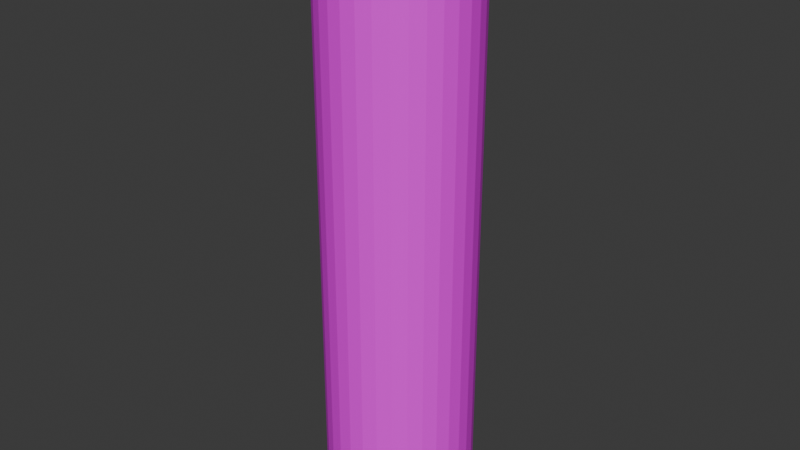 # Source: a_tube.blend  (saved by Blender 4.3.34; exported with 4.5.12 LTS)
import bpy
from mathutils import Matrix  # noqa: F401  (used for matrix-valued properties, if any)

bpy.ops.wm.read_factory_settings(use_empty=True)
scene = bpy.context.scene
scene.name = 'Scene'

# ---- collections
col_collection = bpy.data.collections.new('Collection'); scene.collection.children.link(col_collection)

# ---- images (referenced by path relative to the original .blend; pixels are not part of the script)
import os
ASSET_DIR = os.environ.get("B2B_ASSET_DIR", "")  # directory of the original .blend (textures are referenced by path, not embedded)
HERE = os.path.dirname(os.path.abspath(__file__))  # packed textures are extracted next to this script under _unpacked/

def load_image(name, relpath, width, height, colorspace="sRGB"):
    """Load a texture the original file referenced (path relative to the .blend, or extracted next to this script)."""
    p = next((c for c in (os.path.join(HERE, relpath), os.path.join(ASSET_DIR, relpath)) if relpath and os.path.exists(c)), "")
    if p:
        img = bpy.data.images.load(p, check_existing=True)
        img.name = name
    else:  # same state as the original file: an image datablock whose file is absent (Cycles renders it pink)
        img = bpy.data.images.new(name, width, height)
        img.source = "FILE"
        img.filepath = "//" + (relpath or name)
    img.colorspace_settings.name = colorspace
    return img
img_dark_wood_png = load_image('dark_wood.png', 'dark_wood.png', 1024, 1024, 'sRGB')

# ---- materials (node trees are filled in below, after node groups)
mat_material_001 = bpy.data.materials.new('Material.001')

# ---- material node trees
mat_material_001.use_nodes = True; mat_material_001.node_tree.nodes.clear()
_N = mat_material_001.node_tree.nodes; _L = mat_material_001.node_tree.links
n0 = _N.new('ShaderNodeBsdfPrincipled'); n0.name = 'Principled BSDF'; n0.location = (10, 300)
n1 = _N.new('ShaderNodeOutputMaterial'); n1.name = 'Material Output'; n1.location = (300, 300)
n2 = _N.new('ShaderNodeTexImage'); n2.name = 'Image Texture'; n2.location = (-392, 305)
n2.image = img_dark_wood_png
_L.new(n0.outputs[0], n1.inputs[0])
_L.new(n2.outputs[0], n0.inputs[0])
n1.is_active_output = True

# ---- world
world_world = bpy.data.worlds.new('World'); scene.world = world_world
world_world.use_nodes = True; world_world.node_tree.nodes.clear()
_N = world_world.node_tree.nodes; _L = world_world.node_tree.links
n0 = _N.new('ShaderNodeOutputWorld'); n0.name = 'World Output'; n0.location = (300, 300)
n1 = _N.new('ShaderNodeBackground'); n1.name = 'Background'; n1.location = (10, 300)
n1.inputs[0].default_value = (0.05088, 0.05088, 0.05088, 1.0)
_L.new(n1.outputs[0], n0.inputs[0])
n0.is_active_output = True
world_world.color = (0.05088, 0.05088, 0.05088)
world_world.sun_shadow_jitter_overblur = 0.0

# ---- meshes
me_cylinder = bpy.data.meshes.new('Cylinder')
me_cylinder.from_pydata([(0.0, 0.5, 0.0), (0.0, 0.5, 4.0), (0.09755, 0.4904, 0.0), (0.09755, 0.4904, 4.0), (0.1913, 0.4619, 0.0), (0.1913, 0.4619, 4.0), (0.2778, 0.4157, 0.0), (0.2778, 0.4157, 4.0), (0.3536, 0.3536, 0.0), (0.3536, 0.3536, 4.0), (0.4157, 0.2778, 0.0), (0.4157, 0.2778, 4.0), (0.4619, 0.1913, 0.0), (0.4619, 0.1913, 4.0), (0.4904, 0.09755, 0.0), (0.4904, 0.09755, 4.0), (0.5, 0.0, 0.0), (0.5, 0.0, 4.0), (0.4904, -0.09755, 0.0), (0.4904, -0.09755, 4.0), (0.4619, -0.1913, 0.0), (0.4619, -0.1913, 4.0), (0.4157, -0.2778, 0.0), (0.4157, -0.2778, 4.0), (0.3536, -0.3536, 0.0), (0.3536, -0.3536, 4.0), (0.2778, -0.4157, 0.0), (0.2778, -0.4157, 4.0), (0.1913, -0.4619, 0.0), (0.1913, -0.4619, 4.0), (0.09755, -0.4904, 0.0), (0.09755, -0.4904, 4.0), (0.0, -0.5, 0.0), (0.0, -0.5, 4.0), (-0.09755, -0.4904, 0.0), (-0.09755, -0.4904, 4.0), (-0.1913, -0.4619, 0.0), (-0.1913, -0.4619, 4.0), (-0.2778, -0.4157, 0.0), (-0.2778, -0.4157, 4.0), (-0.3536, -0.3536, 0.0), (-0.3536, -0.3536, 4.0), (-0.4157, -0.2778, 0.0), (-0.4157, -0.2778, 4.0), (-0.4619, -0.1913, 0.0), (-0.4619, -0.1913, 4.0), (-0.4904, -0.09755, 0.0), (-0.4904, -0.09755, 4.0), (-0.5, 0.0, 0.0), (-0.5, 0.0, 4.0), (-0.4904, 0.09755, 0.0), (-0.4904, 0.09755, 4.0), (-0.4619, 0.1913, 0.0), (-0.4619, 0.1913, 4.0), (-0.4157, 0.2778, 0.0), (-0.4157, 0.2778, 4.0), (-0.3536, 0.3536, 0.0), (-0.3536, 0.3536, 4.0), (-0.2778, 0.4157, 0.0), (-0.2778, 0.4157, 4.0), (-0.1913, 0.4619, 0.0), (-0.1913, 0.4619, 4.0), (-0.09755, 0.4904, 0.0), (-0.09755, 0.4904, 4.0), (0.04877, 0.4952, 0.0), (0.04877, 0.4952, 4.0), (0.0, 0.5, 2.0), (0.09755, 0.4904, 2.0), (0.1444, 0.4762, 0.0), (0.1444, 0.4762, 4.0), (0.1913, 0.4619, 2.0), (0.2346, 0.4388, 0.0), (0.2346, 0.4388, 4.0), (0.2778, 0.4157, 2.0), (0.3157, 0.3846, 0.0), (0.3157, 0.3846, 4.0), (0.3536, 0.3536, 2.0), (0.3846, 0.3157, 0.0), (0.3846, 0.3157, 4.0), (0.4157, 0.2778, 2.0), (0.4388, 0.2346, 0.0), (0.4388, 0.2346, 4.0), (0.4619, 0.1913, 2.0), (0.4762, 0.1444, 0.0), (0.4762, 0.1444, 4.0), (0.4904, 0.09755, 2.0), (0.4952, 0.04877, 0.0), (0.4952, 0.04877, 4.0), (0.5, 0.0, 2.0), (0.4952, -0.04877, 0.0), (0.4952, -0.04877, 4.0), (0.4904, -0.09755, 2.0), (0.4762, -0.1444, 0.0), (0.4762, -0.1444, 4.0), (0.4619, -0.1913, 2.0), (0.4388, -0.2346, 0.0), (0.4388, -0.2346, 4.0), (0.4157, -0.2778, 2.0), (0.3846, -0.3157, 0.0), (0.3846, -0.3157, 4.0), (0.3536, -0.3536, 2.0), (0.3157, -0.3846, 0.0), (0.3157, -0.3846, 4.0), (0.2778, -0.4157, 2.0), (0.2346, -0.4388, 0.0), (0.2346, -0.4388, 4.0), (0.1913, -0.4619, 2.0), (0.1444, -0.4762, 0.0), (0.1444, -0.4762, 4.0), (0.09755, -0.4904, 2.0), (0.04877, -0.4952, 0.0), (0.04877, -0.4952, 4.0), (0.0, -0.5, 2.0), (-0.04877, -0.4952, 0.0), (-0.04877, -0.4952, 4.0), (-0.09755, -0.4904, 2.0), (-0.1444, -0.4762, 0.0), (-0.1444, -0.4762, 4.0), (-0.1913, -0.4619, 2.0), (-0.2346, -0.4388, 0.0), (-0.2346, -0.4388, 4.0), (-0.2778, -0.4157, 2.0), (-0.3157, -0.3846, 0.0), (-0.3157, -0.3846, 4.0), (-0.3536, -0.3536, 2.0), (-0.3846, -0.3157, 0.0), (-0.3846, -0.3157, 4.0), (-0.4157, -0.2778, 2.0), (-0.4388, -0.2346, 0.0), (-0.4388, -0.2346, 4.0), (-0.4619, -0.1913, 2.0), (-0.4762, -0.1444, 0.0), (-0.4762, -0.1444, 4.0), (-0.4904, -0.09755, 2.0), (-0.4952, -0.04877, 0.0), (-0.4952, -0.04877, 4.0), (-0.5, 0.0, 2.0), (-0.4952, 0.04877, 0.0), (-0.4952, 0.04877, 4.0), (-0.4904, 0.09755, 2.0), (-0.4762, 0.1444, 0.0), (-0.4762, 0.1444, 4.0), (-0.4619, 0.1913, 2.0), (-0.4388, 0.2346, 0.0), (-0.4388, 0.2346, 4.0), (-0.4157, 0.2778, 2.0), (-0.3846, 0.3157, 0.0), (-0.3846, 0.3157, 4.0), (-0.3536, 0.3536, 2.0), (-0.3157, 0.3846, 0.0), (-0.3157, 0.3846, 4.0), (-0.2778, 0.4157, 2.0), (-0.2346, 0.4388, 0.0), (-0.2346, 0.4388, 4.0), (-0.1913, 0.4619, 2.0), (-0.1444, 0.4762, 0.0), (-0.1444, 0.4762, 4.0), (-0.09755, 0.4904, 2.0), (-0.04877, 0.4952, 0.0), (-0.04877, 0.4952, 4.0), (-0.04877, 0.4952, 2.0), (-0.1444, 0.4762, 2.0), (-0.2346, 0.4388, 2.0), (-0.3157, 0.3846, 2.0), (-0.3846, 0.3157, 2.0), (-0.4388, 0.2346, 2.0), (-0.4762, 0.1444, 2.0), (-0.4952, 0.04877, 2.0), (-0.4952, -0.04877, 2.0), (-0.4762, -0.1444, 2.0), (-0.4388, -0.2346, 2.0), (-0.3846, -0.3157, 2.0), (-0.3157, -0.3846, 2.0), (-0.2346, -0.4388, 2.0), (-0.1444, -0.4762, 2.0), (-0.04877, -0.4952, 2.0), (0.04877, -0.4952, 2.0), (0.1444, -0.4762, 2.0), (0.2346, -0.4388, 2.0), (0.3157, -0.3846, 2.0), (0.3846, -0.3157, 2.0), (0.4388, -0.2346, 2.0), (0.4762, -0.1444, 2.0), (0.4952, -0.04877, 2.0), (0.4952, 0.04877, 2.0), (0.4762, 0.1444, 2.0), (0.4388, 0.2346, 2.0), (0.3846, 0.3157, 2.0), (0.3157, 0.3846, 2.0), (0.2346, 0.4388, 2.0), (0.1444, 0.4762, 2.0), (0.04877, 0.4952, 2.0), (0.0, 0.5, 2.2), (0.09755, 0.4904, 2.2), (0.1913, 0.4619, 2.2), (0.2778, 0.4157, 2.2), (0.3536, 0.3536, 2.2), (0.4157, 0.2778, 2.2), (0.4619, 0.1913, 2.2), (0.4904, 0.09755, 2.2), (0.5, 0.0, 2.2), (0.4904, -0.09755, 2.2), (0.4619, -0.1913, 2.2), (0.4157, -0.2778, 2.2), (0.3536, -0.3536, 2.2), (0.2778, -0.4157, 2.2), (0.1913, -0.4619, 2.2), (0.09755, -0.4904, 2.2), (0.0, -0.5, 2.2), (-0.09755, -0.4904, 2.2), (-0.1913, -0.4619, 2.2), (-0.2778, -0.4157, 2.2), (-0.3536, -0.3536, 2.2), (-0.4157, -0.2778, 2.2), (-0.4619, -0.1913, 2.2), (-0.4904, -0.09755, 2.2), (-0.5, 0.0, 2.2), (-0.4904, 0.09755, 2.2), (-0.4619, 0.1913, 2.2), (-0.4157, 0.2778, 2.2), (-0.3536, 0.3536, 2.2), (-0.2778, 0.4157, 2.2), (-0.1913, 0.4619, 2.2), (-0.09755, 0.4904, 2.2), (-0.04877, 0.4952, 2.2), (-0.1444, 0.4762, 2.2), (-0.2346, 0.4388, 2.2), (-0.3157, 0.3846, 2.2), (-0.3846, 0.3157, 2.2), (-0.4388, 0.2346, 2.2), (-0.4762, 0.1444, 2.2), (-0.4952, 0.04877, 2.2), (-0.4952, -0.04877, 2.2), (-0.4762, -0.1444, 2.2), (-0.4388, -0.2346, 2.2), (-0.3846, -0.3157, 2.2), (-0.3157, -0.3846, 2.2), (-0.2346, -0.4388, 2.2), (-0.1444, -0.4762, 2.2), (-0.04877, -0.4952, 2.2), (0.04877, -0.4952, 2.2), (0.1444, -0.4762, 2.2), (0.2346, -0.4388, 2.2), (0.3157, -0.3846, 2.2), (0.3846, -0.3157, 2.2), (0.4388, -0.2346, 2.2), (0.4762, -0.1444, 2.2), (0.4952, -0.04877, 2.2), (0.4952, 0.04877, 2.2), (0.4762, 0.1444, 2.2), (0.4388, 0.2346, 2.2), (0.3846, 0.3157, 2.2), (0.3157, 0.3846, 2.2), (0.2346, 0.4388, 2.2), (0.1444, 0.4762, 2.2), (0.04877, 0.4952, 2.2), (0.09755, 0.4904, 1.8), (0.1913, 0.4619, 1.8), (0.2778, 0.4157, 1.8), (0.3536, 0.3536, 1.8), (0.4157, 0.2778, 1.8), (0.4619, 0.1913, 1.8), (0.4904, 0.09755, 1.8), (0.5, 0.0, 1.8), (0.4904, -0.09755, 1.8), (0.4619, -0.1913, 1.8), (0.4157, -0.2778, 1.8), (0.3536, -0.3536, 1.8), (0.2778, -0.4157, 1.8), (0.1913, -0.4619, 1.8), (0.09755, -0.4904, 1.8), (0.0, -0.5, 1.8), (-0.09755, -0.4904, 1.8), (-0.1913, -0.4619, 1.8), (-0.2778, -0.4157, 1.8), (-0.3536, -0.3536, 1.8), (-0.4157, -0.2778, 1.8), (-0.4619, -0.1913, 1.8), (-0.4904, -0.09755, 1.8), (-0.5, 0.0, 1.8), (-0.4904, 0.09755, 1.8), (-0.4619, 0.1913, 1.8), (-0.4157, 0.2778, 1.8), (-0.3536, 0.3536, 1.8), (-0.2778, 0.4157, 1.8), (-0.1913, 0.4619, 1.8), (-0.09755, 0.4904, 1.8), (0.0, 0.5, 1.8), (-0.04877, 0.4952, 1.8), (-0.1444, 0.4762, 1.8), (-0.2346, 0.4388, 1.8), (-0.3157, 0.3846, 1.8), (-0.3846, 0.3157, 1.8), (-0.4388, 0.2346, 1.8), (-0.4762, 0.1444, 1.8), (-0.4952, 0.04877, 1.8), (-0.4952, -0.04877, 1.8), (-0.4762, -0.1444, 1.8), (-0.4388, -0.2346, 1.8), (-0.3846, -0.3157, 1.8), (-0.3157, -0.3846, 1.8), (-0.2346, -0.4388, 1.8), (-0.1444, -0.4762, 1.8), (-0.04877, -0.4952, 1.8), (0.04877, -0.4952, 1.8), (0.1444, -0.4762, 1.8), (0.2346, -0.4388, 1.8), (0.3157, -0.3846, 1.8), (0.3846, -0.3157, 1.8), (0.4388, -0.2346, 1.8), (0.4762, -0.1444, 1.8), (0.4952, -0.04877, 1.8), (0.4952, 0.04877, 1.8), (0.4762, 0.1444, 1.8), (0.4388, 0.2346, 1.8), (0.3846, 0.3157, 1.8), (0.3157, 0.3846, 1.8), (0.2346, 0.4388, 1.8), (0.1444, 0.4762, 1.8), (0.04877, 0.4952, 1.8)], [], [(255, 65, 3, 193), (254, 69, 5, 194), (253, 72, 7, 195), (252, 75, 9, 196), (251, 78, 11, 197), (250, 81, 13, 198), (249, 84, 15, 199), (248, 87, 17, 200), (247, 90, 19, 201), (246, 93, 21, 202), (245, 96, 23, 203), (244, 99, 25, 204), (243, 102, 27, 205), (242, 105, 29, 206), (241, 108, 31, 207), (240, 111, 33, 208), (239, 114, 35, 209), (238, 117, 37, 210), (237, 120, 39, 211), (236, 123, 41, 212), (235, 126, 43, 213), (234, 129, 45, 214), (233, 132, 47, 215), (232, 135, 49, 216), (231, 138, 51, 217), (230, 141, 53, 218), (229, 144, 55, 219), (228, 147, 57, 220), (227, 150, 59, 221), (226, 153, 61, 222), (3, 65, 1, 159, 63, 156, 61, 153, 59, 150, 57, 147, 55, 144, 53, 141, 51, 138, 49, 135, 47, 132, 45, 129, 43, 126, 41, 123, 39, 120, 37, 117, 35, 114, 33, 111, 31, 108, 29, 105, 27, 102, 25, 99, 23, 96, 21, 93, 19, 90, 17, 87, 15, 84, 13, 81, 11, 78, 9, 75, 7, 72, 5, 69), (225, 156, 63, 223), (224, 159, 1, 192), (0, 64, 2, 68, 4, 71, 6, 74, 8, 77, 10, 80, 12, 83, 14, 86, 16, 89, 18, 92, 20, 95, 22, 98, 24, 101, 26, 104, 28, 107, 30, 110, 32, 113, 34, 116, 36, 119, 38, 122, 40, 125, 42, 128, 44, 131, 46, 134, 48, 137, 50, 140, 52, 143, 54, 146, 56, 149, 58, 152, 60, 155, 62, 158), (288, 160, 66, 287), (286, 157, 160, 288), (223, 63, 159, 224), (289, 161, 157, 286), (285, 154, 161, 289), (222, 61, 156, 225), (290, 162, 154, 285), (284, 151, 162, 290), (221, 59, 153, 226), (291, 163, 151, 284), (283, 148, 163, 291), (220, 57, 150, 227), (292, 164, 148, 283), (282, 145, 164, 292), (219, 55, 147, 228), (293, 165, 145, 282), (281, 142, 165, 293), (218, 53, 144, 229), (294, 166, 142, 281), (280, 139, 166, 294), (217, 51, 141, 230), (295, 167, 139, 280), (279, 136, 167, 295), (216, 49, 138, 231), (296, 168, 136, 279), (278, 133, 168, 296), (215, 47, 135, 232), (297, 169, 133, 278), (277, 130, 169, 297), (214, 45, 132, 233), (298, 170, 130, 277), (276, 127, 170, 298), (213, 43, 129, 234), (299, 171, 127, 276), (275, 124, 171, 299), (212, 41, 126, 235), (300, 172, 124, 275), (274, 121, 172, 300), (211, 39, 123, 236), (301, 173, 121, 274), (273, 118, 173, 301), (210, 37, 120, 237), (302, 174, 118, 273), (272, 115, 174, 302), (209, 35, 117, 238), (303, 175, 115, 272), (271, 112, 175, 303), (208, 33, 114, 239), (304, 176, 112, 271), (270, 109, 176, 304), (207, 31, 111, 240), (305, 177, 109, 270), (269, 106, 177, 305), (206, 29, 108, 241), (306, 178, 106, 269), (268, 103, 178, 306), (205, 27, 105, 242), (307, 179, 103, 268), (267, 100, 179, 307), (204, 25, 102, 243), (308, 180, 100, 267), (266, 97, 180, 308), (203, 23, 99, 244), (309, 181, 97, 266), (265, 94, 181, 309), (202, 21, 96, 245), (310, 182, 94, 265), (264, 91, 182, 310), (201, 19, 93, 246), (311, 183, 91, 264), (263, 88, 183, 311), (200, 17, 90, 247), (312, 184, 88, 263), (262, 85, 184, 312), (199, 15, 87, 248), (313, 185, 85, 262), (261, 82, 185, 313), (198, 13, 84, 249), (314, 186, 82, 261), (260, 79, 186, 314), (197, 11, 81, 250), (315, 187, 79, 260), (259, 76, 187, 315), (196, 9, 78, 251), (316, 188, 76, 259), (258, 73, 188, 316), (195, 7, 75, 252), (317, 189, 73, 258), (257, 70, 189, 317), (194, 5, 72, 253), (318, 190, 70, 257), (256, 67, 190, 318), (193, 3, 69, 254), (319, 191, 67, 256), (287, 66, 191, 319), (192, 1, 65, 255), (66, 192, 255, 191), (67, 193, 254, 190), (70, 194, 253, 189), (73, 195, 252, 188), (76, 196, 251, 187), (79, 197, 250, 186), (82, 198, 249, 185), (85, 199, 248, 184), (88, 200, 247, 183), (91, 201, 246, 182), (94, 202, 245, 181), (97, 203, 244, 180), (100, 204, 243, 179), (103, 205, 242, 178), (106, 206, 241, 177), (109, 207, 240, 176), (112, 208, 239, 175), (115, 209, 238, 174), (118, 210, 237, 173), (121, 211, 236, 172), (124, 212, 235, 171), (127, 213, 234, 170), (130, 214, 233, 169), (133, 215, 232, 168), (136, 216, 231, 167), (139, 217, 230, 166), (142, 218, 229, 165), (145, 219, 228, 164), (148, 220, 227, 163), (151, 221, 226, 162), (154, 222, 225, 161), (157, 223, 224, 160), (160, 224, 192, 66), (161, 225, 223, 157), (162, 226, 222, 154), (163, 227, 221, 151), (164, 228, 220, 148), (165, 229, 219, 145), (166, 230, 218, 142), (167, 231, 217, 139), (168, 232, 216, 136), (169, 233, 215, 133), (170, 234, 214, 130), (171, 235, 213, 127), (172, 236, 212, 124), (173, 237, 211, 121), (174, 238, 210, 118), (175, 239, 209, 115), (176, 240, 208, 112), (177, 241, 207, 109), (178, 242, 206, 106), (179, 243, 205, 103), (180, 244, 204, 100), (181, 245, 203, 97), (182, 246, 202, 94), (183, 247, 201, 91), (184, 248, 200, 88), (185, 249, 199, 85), (186, 250, 198, 82), (187, 251, 197, 79), (188, 252, 196, 76), (189, 253, 195, 73), (190, 254, 194, 70), (191, 255, 193, 67), (0, 287, 319, 64), (64, 319, 256, 2), (2, 256, 318, 68), (68, 318, 257, 4), (4, 257, 317, 71), (71, 317, 258, 6), (6, 258, 316, 74), (74, 316, 259, 8), (8, 259, 315, 77), (77, 315, 260, 10), (10, 260, 314, 80), (80, 314, 261, 12), (12, 261, 313, 83), (83, 313, 262, 14), (14, 262, 312, 86), (86, 312, 263, 16), (16, 263, 311, 89), (89, 311, 264, 18), (18, 264, 310, 92), (92, 310, 265, 20), (20, 265, 309, 95), (95, 309, 266, 22), (22, 266, 308, 98), (98, 308, 267, 24), (24, 267, 307, 101), (101, 307, 268, 26), (26, 268, 306, 104), (104, 306, 269, 28), (28, 269, 305, 107), (107, 305, 270, 30), (30, 270, 304, 110), (110, 304, 271, 32), (32, 271, 303, 113), (113, 303, 272, 34), (34, 272, 302, 116), (116, 302, 273, 36), (36, 273, 301, 119), (119, 301, 274, 38), (38, 274, 300, 122), (122, 300, 275, 40), (40, 275, 299, 125), (125, 299, 276, 42), (42, 276, 298, 128), (128, 298, 277, 44), (44, 277, 297, 131), (131, 297, 278, 46), (46, 278, 296, 134), (134, 296, 279, 48), (48, 279, 295, 137), (137, 295, 280, 50), (50, 280, 294, 140), (140, 294, 281, 52), (52, 281, 293, 143), (143, 293, 282, 54), (54, 282, 292, 146), (146, 292, 283, 56), (56, 283, 291, 149), (149, 291, 284, 58), (58, 284, 290, 152), (152, 290, 285, 60), (60, 285, 289, 155), (155, 289, 286, 62), (62, 286, 288, 158), (158, 288, 287, 0)])
_uv = me_cylinder.uv_layers.new(name='UVMap')
_uv.uv.foreach_set('vector', [0.9844, 0.775, 0.9844, 1.0, 0.9688, 1.0, 0.9688, 0.775, 0.9531, 0.775, 0.9531, 1.0, 0.9375, 1.0, 0.9375, 0.775, 0.2085, 0.4506, 0.2085, 0.005531, 0.2205, 0.005531, 0.2205, 0.4506, 0.2326, 0.4506, 0.2326, 0.005531, 0.2447, 0.005531, 0.2447, 0.4506, 0.2564, 0.4506, 0.2564, 0.005531, 0.268, 0.005531, 0.268, 0.4506, 0.2788, 0.4506, 0.2788, 0.005531, 0.2896, 0.005531, 0.2896, 0.4506, 0.2991, 0.4506, 0.2991, 0.005531, 0.3087, 0.005531, 0.3087, 0.4506, 0.01561, 0.4506, 0.01561, 0.005531, 0.02568, 0.005531, 0.02568, 0.4506, 0.03687, 0.4506, 0.03687, 0.005531, 0.04807, 0.005531, 0.04807, 0.4506, 0.05995, 0.4506, 0.05995, 0.005531, 0.07184, 0.005531, 0.07184, 0.4506, 0.08395, 0.4506, 0.08395, 0.005531, 0.09607, 0.005531, 0.09607, 0.4506, 0.108, 0.4506, 0.108, 0.005531, 0.1198, 0.005531, 0.1198, 0.4506, 0.131, 0.4506, 0.131, 0.005531, 0.1422, 0.005531, 0.1422, 0.4506, 0.1523, 0.4506, 0.1523, 0.005531, 0.1624, 0.005531, 0.1624, 0.4506, 0.3287, 0.4506, 0.3287, 0.005531, 0.3377, 0.005531, 0.3377, 0.4506, 0.3481, 0.4506, 0.3481, 0.005531, 0.3585, 0.005531, 0.3585, 0.4506, 0.3699, 0.4506, 0.3699, 0.005531, 0.3813, 0.005531, 0.3813, 0.4506, 0.4531, 0.775, 0.4531, 1.0, 0.4375, 1.0, 0.4375, 0.775, 0.4174, 0.4506, 0.4174, 0.005531, 0.4295, 0.005531, 0.4295, 0.4506, 0.3906, 0.775, 0.3906, 1.0, 0.375, 1.0, 0.375, 0.775, 0.3594, 0.775, 0.3594, 1.0, 0.3438, 1.0, 0.3438, 0.775, 0.3281, 0.775, 0.3281, 1.0, 0.3125, 1.0, 0.3125, 0.775, 0.2969, 0.775, 0.2969, 1.0, 0.2812, 1.0, 0.2812, 0.775, 0.2656, 0.775, 0.2656, 1.0, 0.25, 1.0, 0.25, 0.775, 0.2344, 0.775, 0.2344, 1.0, 0.2188, 1.0, 0.2188, 0.775, 0.2031, 0.775, 0.2031, 1.0, 0.1875, 1.0, 0.1875, 0.775, 0.1719, 0.775, 0.1719, 1.0, 0.1562, 1.0, 0.1562, 0.775, 0.1406, 0.775, 0.1406, 1.0, 0.125, 1.0, 0.125, 0.775, 0.1094, 0.775, 0.1094, 1.0, 0.09375, 1.0, 0.09375, 0.775, 0.07812, 0.775, 0.07812, 1.0, 0.0625, 1.0, 0.0625, 0.775, 0.2968, 0.4854, 0.2734, 0.4877, 0.25, 0.49, 0.2266, 0.4877, 0.2032, 0.4854, 0.1807, 0.4786, 0.1582, 0.4717, 0.1374, 0.4606, 0.1167, 0.4496, 0.09848, 0.4346, 0.08029, 0.4197, 0.06537, 0.4015, 0.05045, 0.3833, 0.03936, 0.3626, 0.02827, 0.3418, 0.02144, 0.3193, 0.01461, 0.2968, 0.01231, 0.2734, 0.01, 0.25, 0.01231, 0.2266, 0.01461, 0.2032, 0.02144, 0.1807, 0.02827, 0.1582, 0.03936, 0.1374, 0.05045, 0.1167, 0.06537, 0.09848, 0.08029, 0.08029, 0.09848, 0.06537, 0.1167, 0.05045, 0.1374, 0.03936, 0.1582, 0.02827, 0.1807, 0.02144, 0.2032, 0.01461, 0.2266, 0.01231, 0.25, 0.01, 0.2734, 0.01231, 0.2968, 0.01461, 0.3193, 0.02144, 0.3418, 0.02827, 0.3626, 0.03936, 0.3833, 0.05045, 0.4015, 0.06537, 0.4197, 0.08029, 0.4346, 0.09848, 0.4496, 0.1167, 0.4606, 0.1374, 0.4717, 0.1582, 0.4786, 0.1807, 0.4854, 0.2032, 0.4877, 0.2266, 0.49, 0.25, 0.4877, 0.2734, 0.4854, 0.2968, 0.4786, 0.3193, 0.4717, 0.3418, 0.4606, 0.3626, 0.4496, 0.3833, 0.4346, 0.4015, 0.4197, 0.4197, 0.4015, 0.4346, 0.3833, 0.4496, 0.3626, 0.4606, 0.3418, 0.4717, 0.3193, 0.4786, 0.04688, 0.775, 0.04688, 1.0, 0.03125, 1.0, 0.03125, 0.775, 0.01562, 0.775, 0.01562, 1.0, 0.0, 1.0, 0.0, 0.775, 0.75, 0.49, 0.7734, 0.4877, 0.7968, 0.4854, 0.8193, 0.4786, 0.8418, 0.4717, 0.8626, 0.4606, 0.8833, 0.4496, 0.9015, 0.4346, 0.9197, 0.4197, 0.9346, 0.4015, 0.9496, 0.3833, 0.9606, 0.3626, 0.9717, 0.3418, 0.9786, 0.3193, 0.9854, 0.2968, 0.9877, 0.2734, 0.99, 0.25, 0.9877, 0.2266, 0.9854, 0.2032, 0.9786, 0.1807, 0.9717, 0.1582, 0.9606, 0.1374, 0.9496, 0.1167, 0.9346, 0.09848, 0.9197, 0.08029, 0.9015, 0.06537, 0.8833, 0.05045, 0.8626, 0.03936, 0.8418, 0.02827, 0.8193, 0.02144, 0.7968, 0.01461, 0.7734, 0.01231, 0.75, 0.01, 0.7266, 0.01231, 0.7032, 0.01461, 0.6807, 0.02144, 0.6582, 0.02827, 0.6374, 0.03936, 0.6167, 0.05045, 0.5985, 0.06537, 0.5803, 0.08029, 0.5654, 0.09848, 0.5504, 0.1167, 0.5394, 0.1374, 0.5283, 0.1582, 0.5214, 0.1807, 0.5146, 0.2032, 0.5123, 0.2266, 0.51, 0.25, 0.5123, 0.2734, 0.5146, 0.2968, 0.5214, 0.3193, 0.5283, 0.3418, 0.5394, 0.3626, 0.5504, 0.3833, 0.5654, 0.4015, 0.5803, 0.4197, 0.5985, 0.4346, 0.6167, 0.4496, 0.6374, 0.4606, 0.6582, 0.4717, 0.6807, 0.4786, 0.7032, 0.4854, 0.7266, 0.4877, 0.01562, 0.725, 0.01562, 0.75, 0.0, 0.75, 0.0, 0.725, 0.03125, 0.725, 0.03125, 0.75, 0.01562, 0.75, 0.01562, 0.725, 0.03125, 0.775, 0.03125, 1.0, 0.01562, 1.0, 0.01562, 0.775, 0.04688, 0.725, 0.04688, 0.75, 0.03125, 0.75, 0.03125, 0.725, 0.0625, 0.725, 0.0625, 0.75, 0.04688, 0.75, 0.04688, 0.725, 0.0625, 0.775, 0.0625, 1.0, 0.04688, 1.0, 0.04688, 0.775, 0.07812, 0.725, 0.07812, 0.75, 0.0625, 0.75, 0.0625, 0.725, 0.09375, 0.725, 0.09375, 0.75, 0.07812, 0.75, 0.07812, 0.725, 0.09375, 0.775, 0.09375, 1.0, 0.07812, 1.0, 0.07812, 0.775, 0.1094, 0.725, 0.1094, 0.75, 0.09375, 0.75, 0.09375, 0.725, 0.125, 0.725, 0.125, 0.75, 0.1094, 0.75, 0.1094, 0.725, 0.125, 0.775, 0.125, 1.0, 0.1094, 1.0, 0.1094, 0.775, 0.1406, 0.725, 0.1406, 0.75, 0.125, 0.75, 0.125, 0.725, 0.1562, 0.725, 0.1562, 0.75, 0.1406, 0.75, 0.1406, 0.725, 0.1562, 0.775, 0.1562, 1.0, 0.1406, 1.0, 0.1406, 0.775, 0.1719, 0.725, 0.1719, 0.75, 0.1562, 0.75, 0.1562, 0.725, 0.1875, 0.725, 0.1875, 0.75, 0.1719, 0.75, 0.1719, 0.725, 0.1875, 0.775, 0.1875, 1.0, 0.1719, 1.0, 0.1719, 0.775, 0.2031, 0.725, 0.2031, 0.75, 0.1875, 0.75, 0.1875, 0.725, 0.2188, 0.725, 0.2188, 0.75, 0.2031, 0.75, 0.2031, 0.725, 0.2188, 0.775, 0.2188, 1.0, 0.2031, 1.0, 0.2031, 0.775, 0.2344, 0.725, 0.2344, 0.75, 0.2188, 0.75, 0.2188, 0.725, 0.25, 0.725, 0.25, 0.75, 0.2344, 0.75, 0.2344, 0.725, 0.25, 0.775, 0.25, 1.0, 0.2344, 1.0, 0.2344, 0.775, 0.2656, 0.725, 0.2656, 0.75, 0.25, 0.75, 0.25, 0.725, 0.2812, 0.725, 0.2812, 0.75, 0.2656, 0.75, 0.2656, 0.725, 0.2812, 0.775, 0.2812, 1.0, 0.2656, 1.0, 0.2656, 0.775, 0.2969, 0.725, 0.2969, 0.75, 0.2812, 0.75, 0.2812, 0.725, 0.3125, 0.725, 0.3125, 0.75, 0.2969, 0.75, 0.2969, 0.725, 0.3125, 0.775, 0.3125, 1.0, 0.2969, 1.0, 0.2969, 0.775, 0.3281, 0.725, 0.3281, 0.75, 0.3125, 0.75, 0.3125, 0.725, 0.3438, 0.725, 0.3438, 0.75, 0.3281, 0.75, 0.3281, 0.725, 0.3438, 0.775, 0.3438, 1.0, 0.3281, 1.0, 0.3281, 0.775, 0.3594, 0.725, 0.3594, 0.75, 0.3438, 0.75, 0.3438, 0.725, 0.375, 0.725, 0.375, 0.75, 0.3594, 0.75, 0.3594, 0.725, 0.375, 0.775, 0.375, 1.0, 0.3594, 1.0, 0.3594, 0.775, 0.3906, 0.725, 0.3906, 0.75, 0.375, 0.75, 0.375, 0.725, 0.4062, 0.725, 0.4062, 0.75, 0.3906, 0.75, 0.3906, 0.725, 0.4295, 0.4506, 0.4295, 0.005531, 0.4412, 0.005531, 0.4412, 0.4506, 0.4174, 0.5494, 0.4174, 0.5, 0.4295, 0.5, 0.4295, 0.5494, 0.4053, 0.5494, 0.4053, 0.5, 0.4174, 0.5, 0.4174, 0.5494, 0.4053, 0.4506, 0.4053, 0.005531, 0.4174, 0.005531, 0.4174, 0.4506, 0.3933, 0.5494, 0.3933, 0.5, 0.4053, 0.5, 0.4053, 0.5494, 0.3813, 0.5494, 0.3813, 0.5, 0.3933, 0.5, 0.3933, 0.5494, 0.4688, 0.775, 0.4688, 1.0, 0.4531, 1.0, 0.4531, 0.775, 0.3699, 0.5494, 0.3699, 0.5, 0.3813, 0.5, 0.3813, 0.5494, 0.3585, 0.5494, 0.3585, 0.5, 0.3699, 0.5, 0.3699, 0.5494, 0.3585, 0.4506, 0.3585, 0.005531, 0.3699, 0.005531, 0.3699, 0.4506, 0.3481, 0.5494, 0.3481, 0.5, 0.3585, 0.5, 0.3585, 0.5494, 0.3377, 0.5494, 0.3377, 0.5, 0.3481, 0.5, 0.3481, 0.5494, 0.3377, 0.4506, 0.3377, 0.005531, 0.3481, 0.005531, 0.3481, 0.4506, 0.3287, 0.5494, 0.3287, 0.5, 0.3377, 0.5, 0.3377, 0.5494, 0.3197, 0.5494, 0.3197, 0.5, 0.3287, 0.5, 0.3287, 0.5494, 0.3197, 0.4506, 0.3197, 0.005531, 0.3287, 0.005531, 0.3287, 0.4506, 0.1523, 0.5494, 0.1523, 0.5, 0.1624, 0.5, 0.1624, 0.5494, 0.1422, 0.5494, 0.1422, 0.5, 0.1523, 0.5, 0.1523, 0.5494, 0.1422, 0.4506, 0.1422, 0.005531, 0.1523, 0.005531, 0.1523, 0.4506, 0.131, 0.5494, 0.131, 0.5, 0.1422, 0.5, 0.1422, 0.5494, 0.1198, 0.5494, 0.1198, 0.5, 0.131, 0.5, 0.131, 0.5494, 0.1198, 0.4506, 0.1198, 0.005531, 0.131, 0.005531, 0.131, 0.4506, 0.108, 0.5494, 0.108, 0.5, 0.1198, 0.5, 0.1198, 0.5494, 0.09607, 0.5494, 0.09607, 0.5, 0.108, 0.5, 0.108, 0.5494, 0.09607, 0.4506, 0.09607, 0.005531, 0.108, 0.005531, 0.108, 0.4506, 0.08395, 0.5494, 0.08395, 0.5, 0.09607, 0.5, 0.09607, 0.5494, 0.07184, 0.5494, 0.07184, 0.5, 0.08395, 0.5, 0.08395, 0.5494, 0.07184, 0.4506, 0.07184, 0.005531, 0.08395, 0.005531, 0.08395, 0.4506, 0.05995, 0.5494, 0.05995, 0.5, 0.07184, 0.5, 0.07184, 0.5494, 0.04807, 0.5494, 0.04807, 0.5, 0.05995, 0.5, 0.05995, 0.5494, 0.04807, 0.4506, 0.04807, 0.005531, 0.05995, 0.005531, 0.05995, 0.4506, 0.03687, 0.5494, 0.03687, 0.5, 0.04807, 0.5, 0.04807, 0.5494, 0.02568, 0.5494, 0.02568, 0.5, 0.03687, 0.5, 0.03687, 0.5494, 0.02568, 0.4506, 0.02568, 0.005531, 0.03687, 0.005531, 0.03687, 0.4506, 0.01561, 0.5494, 0.01561, 0.5, 0.02568, 0.5, 0.02568, 0.5494, 0.005531, 0.5494, 0.005531, 0.5, 0.01561, 0.5, 0.01561, 0.5494, 0.005531, 0.4506, 0.005531, 0.005531, 0.01561, 0.005531, 0.01561, 0.4506, 0.2991, 0.5494, 0.2991, 0.5, 0.3087, 0.5, 0.3087, 0.5494, 0.2896, 0.5494, 0.2896, 0.5, 0.2991, 0.5, 0.2991, 0.5494, 0.2896, 0.4506, 0.2896, 0.005531, 0.2991, 0.005531, 0.2991, 0.4506, 0.2788, 0.5494, 0.2788, 0.5, 0.2896, 0.5, 0.2896, 0.5494, 0.268, 0.5494, 0.268, 0.5, 0.2788, 0.5, 0.2788, 0.5494, 0.268, 0.4506, 0.268, 0.005531, 0.2788, 0.005531, 0.2788, 0.4506, 0.2564, 0.5494, 0.2564, 0.5, 0.268, 0.5, 0.268, 0.5494, 0.2447, 0.5494, 0.2447, 0.5, 0.2564, 0.5, 0.2564, 0.5494, 0.2447, 0.4506, 0.2447, 0.005531, 0.2564, 0.005531, 0.2564, 0.4506, 0.2326, 0.5494, 0.2326, 0.5, 0.2447, 0.5, 0.2447, 0.5494, 0.2205, 0.5494, 0.2205, 0.5, 0.2326, 0.5, 0.2326, 0.5494, 0.2205, 0.4506, 0.2205, 0.005531, 0.2326, 0.005531, 0.2326, 0.4506, 0.2085, 0.5494, 0.2085, 0.5, 0.2205, 0.5, 0.2205, 0.5494, 0.1965, 0.5494, 0.1965, 0.5, 0.2085, 0.5, 0.2085, 0.5494, 0.1965, 0.4506, 0.1965, 0.005531, 0.2085, 0.005531, 0.2085, 0.4506, 0.185, 0.5494, 0.185, 0.5, 0.1965, 0.5, 0.1965, 0.5494, 0.1734, 0.5494, 0.1734, 0.5, 0.185, 0.5, 0.185, 0.5494, 0.9688, 0.775, 0.9688, 1.0, 0.9531, 1.0, 0.9531, 0.775, 0.9844, 0.725, 0.9844, 0.75, 0.9688, 0.75, 0.9688, 0.725, 1.0, 0.725, 1.0, 0.75, 0.9844, 0.75, 0.9844, 0.725, 1.0, 0.775, 1.0, 1.0, 0.9844, 1.0, 0.9844, 0.775, 1.0, 0.75, 1.0, 0.775, 0.9844, 0.775, 0.9844, 0.75, 0.1734, 0.5, 0.1734, 0.4506, 0.185, 0.4506, 0.185, 0.5, 0.1965, 0.5, 0.1965, 0.4506, 0.2085, 0.4506, 0.2085, 0.5, 0.2205, 0.5, 0.2205, 0.4506, 0.2326, 0.4506, 0.2326, 0.5, 0.2447, 0.5, 0.2447, 0.4506, 0.2564, 0.4506, 0.2564, 0.5, 0.268, 0.5, 0.268, 0.4506, 0.2788, 0.4506, 0.2788, 0.5, 0.2896, 0.5, 0.2896, 0.4506, 0.2991, 0.4506, 0.2991, 0.5, 0.005531, 0.5, 0.005531, 0.4506, 0.01561, 0.4506, 0.01561, 0.5, 0.02568, 0.5, 0.02568, 0.4506, 0.03687, 0.4506, 0.03687, 0.5, 0.04807, 0.5, 0.04807, 0.4506, 0.05995, 0.4506, 0.05995, 0.5, 0.07184, 0.5, 0.07184, 0.4506, 0.08395, 0.4506, 0.08395, 0.5, 0.09607, 0.5, 0.09607, 0.4506, 0.108, 0.4506, 0.108, 0.5, 0.1198, 0.5, 0.1198, 0.4506, 0.131, 0.4506, 0.131, 0.5, 0.1422, 0.5, 0.1422, 0.4506, 0.1523, 0.4506, 0.1523, 0.5, 0.3197, 0.5, 0.3197, 0.4506, 0.3287, 0.4506, 0.3287, 0.5, 0.3377, 0.5, 0.3377, 0.4506, 0.3481, 0.4506, 0.3481, 0.5, 0.3585, 0.5, 0.3585, 0.4506, 0.3699, 0.4506, 0.3699, 0.5, 0.3813, 0.5, 0.3813, 0.4506, 0.3933, 0.4506, 0.3933, 0.5, 0.4053, 0.5, 0.4053, 0.4506, 0.4174, 0.4506, 0.4174, 0.5, 0.4295, 0.5, 0.4295, 0.4506, 0.4412, 0.4506, 0.4412, 0.5, 0.375, 0.75, 0.375, 0.775, 0.3594, 0.775, 0.3594, 0.75, 0.3438, 0.75, 0.3438, 0.775, 0.3281, 0.775, 0.3281, 0.75, 0.3125, 0.75, 0.3125, 0.775, 0.2969, 0.775, 0.2969, 0.75, 0.2812, 0.75, 0.2812, 0.775, 0.2656, 0.775, 0.2656, 0.75, 0.25, 0.75, 0.25, 0.775, 0.2344, 0.775, 0.2344, 0.75, 0.2188, 0.75, 0.2188, 0.775, 0.2031, 0.775, 0.2031, 0.75, 0.1875, 0.75, 0.1875, 0.775, 0.1719, 0.775, 0.1719, 0.75, 0.1562, 0.75, 0.1562, 0.775, 0.1406, 0.775, 0.1406, 0.75, 0.125, 0.75, 0.125, 0.775, 0.1094, 0.775, 0.1094, 0.75, 0.09375, 0.75, 0.09375, 0.775, 0.07812, 0.775, 0.07812, 0.75, 0.0625, 0.75, 0.0625, 0.775, 0.04688, 0.775, 0.04688, 0.75, 0.03125, 0.75, 0.03125, 0.775, 0.01562, 0.775, 0.01562, 0.75, 0.01562, 0.75, 0.01562, 0.775, 0.0, 0.775, 0.0, 0.75, 0.04688, 0.75, 0.04688, 0.775, 0.03125, 0.775, 0.03125, 0.75, 0.07812, 0.75, 0.07812, 0.775, 0.0625, 0.775, 0.0625, 0.75, 0.1094, 0.75, 0.1094, 0.775, 0.09375, 0.775, 0.09375, 0.75, 0.1406, 0.75, 0.1406, 0.775, 0.125, 0.775, 0.125, 0.75, 0.1719, 0.75, 0.1719, 0.775, 0.1562, 0.775, 0.1562, 0.75, 0.2031, 0.75, 0.2031, 0.775, 0.1875, 0.775, 0.1875, 0.75, 0.2344, 0.75, 0.2344, 0.775, 0.2188, 0.775, 0.2188, 0.75, 0.2656, 0.75, 0.2656, 0.775, 0.25, 0.775, 0.25, 0.75, 0.2969, 0.75, 0.2969, 0.775, 0.2812, 0.775, 0.2812, 0.75, 0.3281, 0.75, 0.3281, 0.775, 0.3125, 0.775, 0.3125, 0.75, 0.3594, 0.75, 0.3594, 0.775, 0.3438, 0.775, 0.3438, 0.75, 0.3906, 0.75, 0.3906, 0.775, 0.375, 0.775, 0.375, 0.75, 0.4174, 0.5, 0.4174, 0.4506, 0.4295, 0.4506, 0.4295, 0.5, 0.3933, 0.5, 0.3933, 0.4506, 0.4053, 0.4506, 0.4053, 0.5, 0.3699, 0.5, 0.3699, 0.4506, 0.3813, 0.4506, 0.3813, 0.5, 0.3481, 0.5, 0.3481, 0.4506, 0.3585, 0.4506, 0.3585, 0.5, 0.3287, 0.5, 0.3287, 0.4506, 0.3377, 0.4506, 0.3377, 0.5, 0.1523, 0.5, 0.1523, 0.4506, 0.1624, 0.4506, 0.1624, 0.5, 0.131, 0.5, 0.131, 0.4506, 0.1422, 0.4506, 0.1422, 0.5, 0.108, 0.5, 0.108, 0.4506, 0.1198, 0.4506, 0.1198, 0.5, 0.08395, 0.5, 0.08395, 0.4506, 0.09607, 0.4506, 0.09607, 0.5, 0.05995, 0.5, 0.05995, 0.4506, 0.07184, 0.4506, 0.07184, 0.5, 0.03687, 0.5, 0.03687, 0.4506, 0.04807, 0.4506, 0.04807, 0.5, 0.01561, 0.5, 0.01561, 0.4506, 0.02568, 0.4506, 0.02568, 0.5, 0.2991, 0.5, 0.2991, 0.4506, 0.3087, 0.4506, 0.3087, 0.5, 0.2788, 0.5, 0.2788, 0.4506, 0.2896, 0.4506, 0.2896, 0.5, 0.2564, 0.5, 0.2564, 0.4506, 0.268, 0.4506, 0.268, 0.5, 0.2326, 0.5, 0.2326, 0.4506, 0.2447, 0.4506, 0.2447, 0.5, 0.2085, 0.5, 0.2085, 0.4506, 0.2205, 0.4506, 0.2205, 0.5, 0.185, 0.5, 0.185, 0.4506, 0.1965, 0.4506, 0.1965, 0.5, 0.9844, 0.75, 0.9844, 0.775, 0.9688, 0.775, 0.9688, 0.75, 1.0, 0.5, 1.0, 0.725, 0.9844, 0.725, 0.9844, 0.5, 0.9844, 0.5, 0.9844, 0.725, 0.9688, 0.725, 0.9688, 0.5, 0.1734, 0.9945, 0.1734, 0.5494, 0.185, 0.5494, 0.185, 0.9945, 0.185, 0.9945, 0.185, 0.5494, 0.1965, 0.5494, 0.1965, 0.9945, 0.1965, 0.9945, 0.1965, 0.5494, 0.2085, 0.5494, 0.2085, 0.9945, 0.2085, 0.9945, 0.2085, 0.5494, 0.2205, 0.5494, 0.2205, 0.9945, 0.2205, 0.9945, 0.2205, 0.5494, 0.2326, 0.5494, 0.2326, 0.9945, 0.2326, 0.9945, 0.2326, 0.5494, 0.2447, 0.5494, 0.2447, 0.9945, 0.2447, 0.9945, 0.2447, 0.5494, 0.2564, 0.5494, 0.2564, 0.9945, 0.2564, 0.9945, 0.2564, 0.5494, 0.268, 0.5494, 0.268, 0.9945, 0.268, 0.9945, 0.268, 0.5494, 0.2788, 0.5494, 0.2788, 0.9945, 0.2788, 0.9945, 0.2788, 0.5494, 0.2896, 0.5494, 0.2896, 0.9945, 0.2896, 0.9945, 0.2896, 0.5494, 0.2991, 0.5494, 0.2991, 0.9945, 0.2991, 0.9945, 0.2991, 0.5494, 0.3087, 0.5494, 0.3087, 0.9945, 0.005531, 0.9945, 0.005531, 0.5494, 0.01561, 0.5494, 0.01561, 0.9945, 0.01561, 0.9945, 0.01561, 0.5494, 0.02568, 0.5494, 0.02568, 0.9945, 0.02568, 0.9945, 0.02568, 0.5494, 0.03687, 0.5494, 0.03687, 0.9945, 0.03687, 0.9945, 0.03687, 0.5494, 0.04807, 0.5494, 0.04807, 0.9945, 0.04807, 0.9945, 0.04807, 0.5494, 0.05995, 0.5494, 0.05995, 0.9945, 0.05995, 0.9945, 0.05995, 0.5494, 0.07184, 0.5494, 0.07184, 0.9945, 0.07184, 0.9945, 0.07184, 0.5494, 0.08395, 0.5494, 0.08395, 0.9945, 0.08395, 0.9945, 0.08395, 0.5494, 0.09607, 0.5494, 0.09607, 0.9945, 0.09607, 0.9945, 0.09607, 0.5494, 0.108, 0.5494, 0.108, 0.9945, 0.108, 0.9945, 0.108, 0.5494, 0.1198, 0.5494, 0.1198, 0.9945, 0.1198, 0.9945, 0.1198, 0.5494, 0.131, 0.5494, 0.131, 0.9945, 0.131, 0.9945, 0.131, 0.5494, 0.1422, 0.5494, 0.1422, 0.9945, 0.1422, 0.9945, 0.1422, 0.5494, 0.1523, 0.5494, 0.1523, 0.9945, 0.1523, 0.9945, 0.1523, 0.5494, 0.1624, 0.5494, 0.1624, 0.9945, 0.3197, 0.9945, 0.3197, 0.5494, 0.3287, 0.5494, 0.3287, 0.9945, 0.3287, 0.9945, 0.3287, 0.5494, 0.3377, 0.5494, 0.3377, 0.9945, 0.3377, 0.9945, 0.3377, 0.5494, 0.3481, 0.5494, 0.3481, 0.9945, 0.3481, 0.9945, 0.3481, 0.5494, 0.3585, 0.5494, 0.3585, 0.9945, 0.3585, 0.9945, 0.3585, 0.5494, 0.3699, 0.5494, 0.3699, 0.9945, 0.3699, 0.9945, 0.3699, 0.5494, 0.3813, 0.5494, 0.3813, 0.9945, 0.3813, 0.9945, 0.3813, 0.5494, 0.3933, 0.5494, 0.3933, 0.9945, 0.3933, 0.9945, 0.3933, 0.5494, 0.4053, 0.5494, 0.4053, 0.9945, 0.4053, 0.9945, 0.4053, 0.5494, 0.4174, 0.5494, 0.4174, 0.9945, 0.4174, 0.9945, 0.4174, 0.5494, 0.4295, 0.5494, 0.4295, 0.9945, 0.4062, 0.5, 0.4062, 0.725, 0.3906, 0.725, 0.3906, 0.5, 0.3906, 0.5, 0.3906, 0.725, 0.375, 0.725, 0.375, 0.5, 0.375, 0.5, 0.375, 0.725, 0.3594, 0.725, 0.3594, 0.5, 0.3594, 0.5, 0.3594, 0.725, 0.3438, 0.725, 0.3438, 0.5, 0.3438, 0.5, 0.3438, 0.725, 0.3281, 0.725, 0.3281, 0.5, 0.3281, 0.5, 0.3281, 0.725, 0.3125, 0.725, 0.3125, 0.5, 0.3125, 0.5, 0.3125, 0.725, 0.2969, 0.725, 0.2969, 0.5, 0.2969, 0.5, 0.2969, 0.725, 0.2812, 0.725, 0.2812, 0.5, 0.2812, 0.5, 0.2812, 0.725, 0.2656, 0.725, 0.2656, 0.5, 0.2656, 0.5, 0.2656, 0.725, 0.25, 0.725, 0.25, 0.5, 0.25, 0.5, 0.25, 0.725, 0.2344, 0.725, 0.2344, 0.5, 0.2344, 0.5, 0.2344, 0.725, 0.2188, 0.725, 0.2188, 0.5, 0.2188, 0.5, 0.2188, 0.725, 0.2031, 0.725, 0.2031, 0.5, 0.2031, 0.5, 0.2031, 0.725, 0.1875, 0.725, 0.1875, 0.5, 0.1875, 0.5, 0.1875, 0.725, 0.1719, 0.725, 0.1719, 0.5, 0.1719, 0.5, 0.1719, 0.725, 0.1562, 0.725, 0.1562, 0.5, 0.1562, 0.5, 0.1562, 0.725, 0.1406, 0.725, 0.1406, 0.5, 0.1406, 0.5, 0.1406, 0.725, 0.125, 0.725, 0.125, 0.5, 0.125, 0.5, 0.125, 0.725, 0.1094, 0.725, 0.1094, 0.5, 0.1094, 0.5, 0.1094, 0.725, 0.09375, 0.725, 0.09375, 0.5, 0.09375, 0.5, 0.09375, 0.725, 0.07812, 0.725, 0.07812, 0.5, 0.07812, 0.5, 0.07812, 0.725, 0.0625, 0.725, 0.0625, 0.5, 0.0625, 0.5, 0.0625, 0.725, 0.04688, 0.725, 0.04688, 0.5, 0.04688, 0.5, 0.04688, 0.725, 0.03125, 0.725, 0.03125, 0.5, 0.03125, 0.5, 0.03125, 0.725, 0.01562, 0.725, 0.01562, 0.5, 0.01562, 0.5, 0.01562, 0.725, 0.0, 0.725, 0.0, 0.5])
me_cylinder.materials.append(mat_material_001)
me_cylinder.update()
arm_armature_002 = bpy.data.armatures.new('Armature.002')  # bones are not reproduced

# ---- objects
ob_cylinder = bpy.data.objects.new('Cylinder', me_cylinder)
ob_armature = bpy.data.objects.new('Armature', arm_armature_002)

# ---- transforms, parenting, visibility, modifiers, constraints
ob_cylinder.parent = ob_armature
ob_cylinder.location = (0.0, 0.0, 0.0)
_vg = ob_cylinder.vertex_groups.new(name='Bone')
for _i, _w in zip([0, 2, 4, 6, 8, 10, 12, 14, 16, 18, 20, 22, 24, 26, 28, 30, 32, 34, 36, 38, 40, 42, 44, 46, 48, 50, 52, 54, 56, 58, 60, 62, 64, 66, 67, 68, 70, 71, 73, 74, 76, 77, 79, 80, 82, 83, 85, 86, 88, 89, 91, 92, 94, 95, 97, 98, 100, 101, 103, 104, 106, 107, 109, 110, 112, 113, 115, 116, 118, 119, 121, 122, 124, 125, 127, 128, 130, 131, 133, 134, 136, 137, 139, 140, 142, 143, 145, 146, 148, 149, 151, 152, 154, 155, 157, 158, 160, 161, 162, 163, 164, 165, 166, 167, 168, 169, 170, 171, 172, 173, 174, 175, 176, 177, 178, 179, 180, 181, 182, 183, 184, 185, 186, 187, 188, 189, 190, 191, 192, 193, 194, 195, 196, 197, 198, 199, 200, 201, 202, 203, 204, 205, 206, 207, 208, 209, 210, 211, 212, 213, 214, 215, 216, 217, 218, 219, 220, 221, 222, 223, 224, 225, 226, 227, 228, 229, 230, 231, 232, 233, 234, 235, 236, 237, 238, 239, 240, 241, 242, 243, 244, 245, 246, 247, 248, 249, 250, 251, 252, 253, 254, 255, 256, 257, 258, 259, 260, 261, 262, 263, 264, 265, 266, 267, 268, 269, 270, 271, 272, 273, 274, 275, 276, 277, 278, 279, 280, 281, 282, 283, 284, 285, 286, 287, 288, 289, 290, 291, 292, 293, 294, 295, 296, 297, 298, 299, 300, 301, 302, 303, 304, 305, 306, 307, 308, 309, 310, 311, 312, 313, 314, 315, 316, 317, 318, 319], [0.9954, 0.9953, 0.9953, 0.9952, 0.9952, 0.9953, 0.9953, 0.9954, 0.9954, 0.9953, 0.9953, 0.9952, 0.9952, 0.9953, 0.9953, 0.9954, 0.9954, 0.9953, 0.9953, 0.9952, 0.9952, 0.9953, 0.9953, 0.9954, 0.9954, 0.9953, 0.9953, 0.9952, 0.9952, 0.9953, 0.9953, 0.9954, 0.9953, 0.5, 0.5, 0.9953, 0.5, 0.9952, 0.5, 0.9952, 0.5, 0.9952, 0.5, 0.9953, 0.5, 0.9954, 0.5, 0.9955, 0.5, 0.9954, 0.5, 0.9953, 0.5, 0.9952, 0.5, 0.9952, 0.5, 0.9952, 0.5, 0.9953, 0.5, 0.9953, 0.5, 0.9954, 0.5, 0.9953, 0.5, 0.9953, 0.5, 0.9952, 0.5, 0.9952, 0.5, 0.9952, 0.5, 0.9953, 0.5, 0.9954, 0.5, 0.9955, 0.5, 0.9954, 0.5, 0.9953, 0.5, 0.9952, 0.5, 0.9952, 0.5, 0.9952, 0.5, 0.9953, 0.5, 0.9953, 0.5, 0.9954, 0.5, 0.5, 0.5, 0.5, 0.5, 0.5, 0.5, 0.5, 0.5, 0.5, 0.5, 0.5, 0.5, 0.5, 0.5, 0.5, 0.5, 0.5, 0.5, 0.5, 0.5, 0.5, 0.5, 0.5, 0.5, 0.5, 0.5, 0.5, 0.5, 0.5, 0.5, 0.5, 0.1156, 0.1156, 0.1156, 0.1156, 0.1156, 0.1156, 0.1156, 0.1156, 0.1156, 0.1156, 0.1156, 0.1156, 0.1156, 0.1156, 0.1156, 0.1156, 0.1156, 0.1156, 0.1156, 0.1156, 0.1156, 0.1156, 0.1156, 0.1156, 0.1156, 0.1156, 0.1156, 0.1156, 0.1156, 0.1156, 0.1156, 0.1156, 0.1156, 0.1156, 0.1156, 0.1156, 0.1156, 0.1156, 0.1156, 0.1156, 0.1156, 0.1156, 0.1156, 0.1156, 0.1156, 0.1156, 0.1156, 0.1156, 0.1156, 0.1156, 0.1156, 0.1156, 0.1156, 0.1156, 0.1156, 0.1156, 0.1156, 0.1156, 0.1156, 0.1156, 0.1156, 0.1156, 0.1156, 0.1156, 0.8844, 0.8844, 0.8844, 0.8844, 0.8844, 0.8844, 0.8844, 0.8844, 0.8844, 0.8844, 0.8844, 0.8844, 0.8844, 0.8844, 0.8844, 0.8844, 0.8844, 0.8844, 0.8844, 0.8844, 0.8844, 0.8844, 0.8844, 0.8844, 0.8844, 0.8844, 0.8844, 0.8844, 0.8844, 0.8844, 0.8844, 0.8844, 0.8844, 0.8844, 0.8844, 0.8844, 0.8844, 0.8844, 0.8844, 0.8844, 0.8844, 0.8844, 0.8844, 0.8844, 0.8844, 0.8844, 0.8844, 0.8844, 0.8844, 0.8844, 0.8844, 0.8844, 0.8844, 0.8844, 0.8844, 0.8844, 0.8844, 0.8844, 0.8844, 0.8844, 0.8844, 0.8844, 0.8844, 0.8844]): _vg.add([_i], _w, 'REPLACE')
_vg = ob_cylinder.vertex_groups.new(name='Bone.001')
for _i, _w in zip([1, 3, 5, 7, 9, 11, 13, 15, 17, 19, 21, 23, 25, 27, 29, 31, 33, 35, 37, 39, 41, 43, 45, 47, 49, 51, 53, 55, 57, 59, 61, 63, 65, 66, 67, 69, 70, 72, 73, 75, 76, 78, 79, 81, 82, 84, 85, 87, 88, 90, 91, 93, 94, 96, 97, 99, 100, 102, 103, 105, 106, 108, 109, 111, 112, 114, 115, 117, 118, 120, 121, 123, 124, 126, 127, 129, 130, 132, 133, 135, 136, 138, 139, 141, 142, 144, 145, 147, 148, 150, 151, 153, 154, 156, 157, 159, 160, 161, 162, 163, 164, 165, 166, 167, 168, 169, 170, 171, 172, 173, 174, 175, 176, 177, 178, 179, 180, 181, 182, 183, 184, 185, 186, 187, 188, 189, 190, 191, 192, 193, 194, 195, 196, 197, 198, 199, 200, 201, 202, 203, 204, 205, 206, 207, 208, 209, 210, 211, 212, 213, 214, 215, 216, 217, 218, 219, 220, 221, 222, 223, 224, 225, 226, 227, 228, 229, 230, 231, 232, 233, 234, 235, 236, 237, 238, 239, 240, 241, 242, 243, 244, 245, 246, 247, 248, 249, 250, 251, 252, 253, 254, 255, 256, 257, 258, 259, 260, 261, 262, 263, 264, 265, 266, 267, 268, 269, 270, 271, 272, 273, 274, 275, 276, 277, 278, 279, 280, 281, 282, 283, 284, 285, 286, 287, 288, 289, 290, 291, 292, 293, 294, 295, 296, 297, 298, 299, 300, 301, 302, 303, 304, 305, 306, 307, 308, 309, 310, 311, 312, 313, 314, 315, 316, 317, 318, 319], [0.9953, 0.9954, 0.9954, 0.9953, 0.9953, 0.9952, 0.9952, 0.9953, 0.9953, 0.9954, 0.9954, 0.9953, 0.9953, 0.9952, 0.9952, 0.9953, 0.9953, 0.9954, 0.9954, 0.9953, 0.9953, 0.9952, 0.9952, 0.9953, 0.9953, 0.9954, 0.9954, 0.9953, 0.9953, 0.9952, 0.9952, 0.9953, 0.9953, 0.5, 0.5, 0.9954, 0.5, 0.9953, 0.5, 0.9953, 0.5, 0.9952, 0.5, 0.9952, 0.5, 0.9952, 0.5, 0.9953, 0.5, 0.9954, 0.5, 0.9955, 0.5, 0.9954, 0.5, 0.9953, 0.5, 0.9952, 0.5, 0.9952, 0.5, 0.9952, 0.5, 0.9953, 0.5, 0.9953, 0.5, 0.9954, 0.5, 0.9953, 0.5, 0.9953, 0.5, 0.9952, 0.5, 0.9952, 0.5, 0.9952, 0.5, 0.9953, 0.5, 0.9954, 0.5, 0.9955, 0.5, 0.9954, 0.5, 0.9953, 0.5, 0.9952, 0.5, 0.9952, 0.5, 0.9952, 0.5, 0.9953, 0.5, 0.5, 0.5, 0.5, 0.5, 0.5, 0.5, 0.5, 0.5, 0.5, 0.5, 0.5, 0.5, 0.5, 0.5, 0.5, 0.5, 0.5, 0.5, 0.5, 0.5, 0.5, 0.5, 0.5, 0.5, 0.5, 0.5, 0.5, 0.5, 0.5, 0.5, 0.5, 0.8844, 0.8844, 0.8844, 0.8844, 0.8844, 0.8844, 0.8844, 0.8844, 0.8844, 0.8844, 0.8844, 0.8844, 0.8844, 0.8844, 0.8844, 0.8844, 0.8844, 0.8844, 0.8844, 0.8844, 0.8844, 0.8844, 0.8844, 0.8844, 0.8844, 0.8844, 0.8844, 0.8844, 0.8844, 0.8844, 0.8844, 0.8844, 0.8844, 0.8844, 0.8844, 0.8844, 0.8844, 0.8844, 0.8844, 0.8844, 0.8844, 0.8844, 0.8844, 0.8844, 0.8844, 0.8844, 0.8844, 0.8844, 0.8844, 0.8844, 0.8844, 0.8844, 0.8844, 0.8844, 0.8844, 0.8844, 0.8844, 0.8844, 0.8844, 0.8844, 0.8844, 0.8844, 0.8844, 0.8844, 0.1156, 0.1156, 0.1156, 0.1156, 0.1156, 0.1156, 0.1156, 0.1156, 0.1156, 0.1156, 0.1156, 0.1156, 0.1156, 0.1156, 0.1156, 0.1156, 0.1156, 0.1156, 0.1156, 0.1156, 0.1156, 0.1156, 0.1156, 0.1156, 0.1156, 0.1156, 0.1156, 0.1156, 0.1156, 0.1156, 0.1156, 0.1156, 0.1156, 0.1156, 0.1156, 0.1156, 0.1156, 0.1156, 0.1156, 0.1156, 0.1156, 0.1156, 0.1156, 0.1156, 0.1156, 0.1156, 0.1156, 0.1156, 0.1156, 0.1156, 0.1156, 0.1156, 0.1156, 0.1156, 0.1156, 0.1156, 0.1156, 0.1156, 0.1156, 0.1156, 0.1156, 0.1156, 0.1156, 0.1156]): _vg.add([_i], _w, 'REPLACE')
_m = ob_cylinder.modifiers.new('Armature', 'ARMATURE')
_m.object = ob_armature
ob_armature.location = (0.0, 0.0, 0.0)
ob_armature.show_in_front = True

# ---- collection membership
col_collection.objects.link(ob_cylinder)
col_collection.objects.link(ob_armature)

# ---- scene / render settings (as saved in the file)
scene.frame_start = 1; scene.frame_end = 59; scene.frame_set(1)
scene.render.engine = 'BLENDER_EEVEE_NEXT'
bpy.context.view_layer.update()

# ---- added for rendering (the .blend has no active camera and no usable light): camera, sun
cam_auto = bpy.data.cameras.new('AutoCamera')
cam_auto.lens = 50.0
cam_auto.sensor_width = 36.0
cam_auto.clip_end = 1000.0
ob_auto_camera = bpy.data.objects.new('AutoCamera', cam_auto)
scene.collection.objects.link(ob_auto_camera)
ob_auto_camera.location = (3.9254, -4.71047, 5.14032)
ob_auto_camera.rotation_euler = (1.09748, -7.21219e-08, 0.694738)
scene.camera = ob_auto_camera
light_auto_sun = bpy.data.lights.new('AutoSun', 'SUN')
light_auto_sun.energy = 3.0
light_auto_sun.angle = 0.0523599
ob_auto_sun = bpy.data.objects.new('AutoSun', light_auto_sun)
scene.collection.objects.link(ob_auto_sun)
ob_auto_sun.rotation_euler = (0.872665, 0.174533, 0.523599)
bpy.context.view_layer.update()
